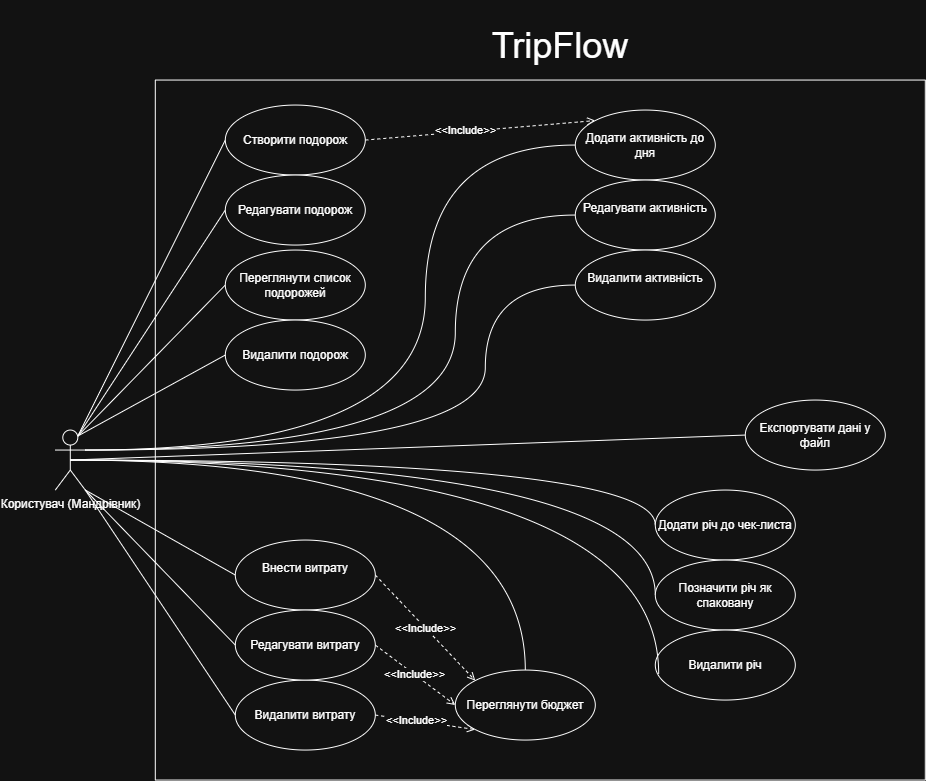

The diagram above was exported from draw.io. Its source (the exported page's mxGraphModel, read from the mxfile embedded in the PNG):
<mxGraphModel dx="2802" dy="871" grid="1" gridSize="10" guides="1" tooltips="1" connect="1" arrows="1" fold="1" page="1" pageScale="1" pageWidth="850" pageHeight="1100" math="0" shadow="0">
  <root>
    <mxCell id="0" />
    <mxCell id="1" parent="0" />
    <mxCell id="0qJuFtae_6mSCCpJ2cb--21" edge="1" parent="1" source="0qJuFtae_6mSCCpJ2cb--1" style="rounded=0;orthogonalLoop=1;jettySize=auto;html=1;exitX=0.75;exitY=0.1;exitDx=0;exitDy=0;exitPerimeter=0;entryX=0;entryY=0.5;entryDx=0;entryDy=0;endArrow=none;endFill=0;" target="0qJuFtae_6mSCCpJ2cb--4">
      <mxGeometry relative="1" as="geometry" />
    </mxCell>
    <mxCell id="0qJuFtae_6mSCCpJ2cb--22" edge="1" parent="1" source="0qJuFtae_6mSCCpJ2cb--1" style="rounded=0;orthogonalLoop=1;jettySize=auto;html=1;exitX=0.75;exitY=0.1;exitDx=0;exitDy=0;exitPerimeter=0;entryX=0;entryY=0.5;entryDx=0;entryDy=0;startArrow=none;startFill=0;endArrow=none;endFill=0;" target="0qJuFtae_6mSCCpJ2cb--7">
      <mxGeometry relative="1" as="geometry" />
    </mxCell>
    <mxCell id="0qJuFtae_6mSCCpJ2cb--23" edge="1" parent="1" source="0qJuFtae_6mSCCpJ2cb--1" style="rounded=0;orthogonalLoop=1;jettySize=auto;html=1;exitX=0.75;exitY=0.1;exitDx=0;exitDy=0;exitPerimeter=0;entryX=0;entryY=0.5;entryDx=0;entryDy=0;endArrow=none;endFill=0;" target="0qJuFtae_6mSCCpJ2cb--6">
      <mxGeometry relative="1" as="geometry">
        <Array as="points" />
      </mxGeometry>
    </mxCell>
    <mxCell id="0qJuFtae_6mSCCpJ2cb--32" edge="1" parent="1" source="0qJuFtae_6mSCCpJ2cb--1" style="rounded=0;orthogonalLoop=1;jettySize=auto;html=1;entryX=0;entryY=0.5;entryDx=0;entryDy=0;exitX=1;exitY=1;exitDx=0;exitDy=0;exitPerimeter=0;endArrow=none;endFill=0;" target="0qJuFtae_6mSCCpJ2cb--13">
      <mxGeometry relative="1" as="geometry">
        <mxPoint x="110" y="630" as="sourcePoint" />
      </mxGeometry>
    </mxCell>
    <mxCell id="0qJuFtae_6mSCCpJ2cb--38" edge="1" parent="1" source="0qJuFtae_6mSCCpJ2cb--1" style="edgeStyle=orthogonalEdgeStyle;rounded=0;orthogonalLoop=1;jettySize=auto;html=1;exitX=1;exitY=0.3333333333333333;exitDx=0;exitDy=0;exitPerimeter=0;entryX=0;entryY=0.5;entryDx=0;entryDy=0;endArrow=none;endFill=0;curved=1;" target="0qJuFtae_6mSCCpJ2cb--9">
      <mxGeometry relative="1" as="geometry">
        <Array as="points">
          <mxPoint x="410" y="510" />
          <mxPoint x="410" y="204.95" />
        </Array>
      </mxGeometry>
    </mxCell>
    <mxCell id="0qJuFtae_6mSCCpJ2cb--41" edge="1" parent="1" source="0qJuFtae_6mSCCpJ2cb--1" style="edgeStyle=orthogonalEdgeStyle;rounded=0;orthogonalLoop=1;jettySize=auto;html=1;exitX=0.5;exitY=0.5;exitDx=0;exitDy=0;exitPerimeter=0;entryX=0;entryY=0.5;entryDx=0;entryDy=0;endArrow=none;endFill=0;curved=1;" target="0qJuFtae_6mSCCpJ2cb--17">
      <mxGeometry relative="1" as="geometry">
        <Array as="points">
          <mxPoint x="640" y="520" />
        </Array>
      </mxGeometry>
    </mxCell>
    <mxCell id="0qJuFtae_6mSCCpJ2cb--42" edge="1" parent="1" source="0qJuFtae_6mSCCpJ2cb--1" style="edgeStyle=orthogonalEdgeStyle;rounded=0;orthogonalLoop=1;jettySize=auto;html=1;exitX=0.5;exitY=0.5;exitDx=0;exitDy=0;exitPerimeter=0;entryX=0;entryY=0.5;entryDx=0;entryDy=0;curved=1;endArrow=none;endFill=0;" target="0qJuFtae_6mSCCpJ2cb--18">
      <mxGeometry relative="1" as="geometry">
        <Array as="points">
          <mxPoint x="640" y="520" />
        </Array>
      </mxGeometry>
    </mxCell>
    <mxCell id="0qJuFtae_6mSCCpJ2cb--44" edge="1" parent="1" source="0qJuFtae_6mSCCpJ2cb--1" style="rounded=0;orthogonalLoop=1;jettySize=auto;html=1;exitX=0.5;exitY=0.5;exitDx=0;exitDy=0;exitPerimeter=0;entryX=0;entryY=0.5;entryDx=0;entryDy=0;endArrow=none;endFill=0;" target="0qJuFtae_6mSCCpJ2cb--20">
      <mxGeometry relative="1" as="geometry" />
    </mxCell>
    <mxCell id="0qJuFtae_6mSCCpJ2cb--45" edge="1" parent="1" source="0qJuFtae_6mSCCpJ2cb--1" style="edgeStyle=orthogonalEdgeStyle;rounded=0;orthogonalLoop=1;jettySize=auto;html=1;exitX=0.5;exitY=0.5;exitDx=0;exitDy=0;exitPerimeter=0;entryX=0.5;entryY=0;entryDx=0;entryDy=0;curved=1;endArrow=none;endFill=0;" target="0qJuFtae_6mSCCpJ2cb--16">
      <mxGeometry relative="1" as="geometry" />
    </mxCell>
    <mxCell id="0qJuFtae_6mSCCpJ2cb--1" parent="1" style="shape=umlActor;verticalLabelPosition=bottom;verticalAlign=top;html=1;outlineConnect=0;" value="Користувач (Мандрівник)" vertex="1">
      <mxGeometry height="60" width="30" x="40" y="490" as="geometry" />
    </mxCell>
    <mxCell id="0qJuFtae_6mSCCpJ2cb--3" parent="1" style="text;html=1;whiteSpace=wrap;strokeColor=none;fillColor=none;align=center;verticalAlign=middle;rounded=0;" value="&lt;font style=&quot;font-size: 36px;&quot;&gt;TripFlow&lt;/font&gt;" vertex="1">
      <mxGeometry height="90" width="150" x="470" y="60" as="geometry" />
    </mxCell>
    <mxCell id="ibOxYg0RH_dbpsPJ8AQN-7" edge="1" parent="1" source="0qJuFtae_6mSCCpJ2cb--4" style="rounded=0;orthogonalLoop=1;jettySize=auto;html=1;exitX=1;exitY=0.5;exitDx=0;exitDy=0;entryX=0;entryY=0;entryDx=0;entryDy=0;dashed=1;endArrow=open;endFill=0;" target="0qJuFtae_6mSCCpJ2cb--9">
      <mxGeometry relative="1" as="geometry" />
    </mxCell>
    <mxCell id="ibOxYg0RH_dbpsPJ8AQN-8" connectable="0" parent="ibOxYg0RH_dbpsPJ8AQN-7" style="edgeLabel;html=1;align=center;verticalAlign=middle;resizable=0;points=[];" value="&amp;lt;&amp;lt;Include&amp;gt;&amp;gt;" vertex="1">
      <mxGeometry relative="1" x="0.1218" y="-19" as="geometry">
        <mxPoint x="-31" y="-18" as="offset" />
      </mxGeometry>
    </mxCell>
    <mxCell id="0qJuFtae_6mSCCpJ2cb--6" parent="1" style="ellipse;whiteSpace=wrap;html=1;" value="Переглянути список подорожей" vertex="1">
      <mxGeometry height="70" width="140" x="210" y="310" as="geometry" />
    </mxCell>
    <mxCell id="0qJuFtae_6mSCCpJ2cb--8" parent="1" style="ellipse;whiteSpace=wrap;html=1;" value="Видалити подорож" vertex="1">
      <mxGeometry height="70" width="140" x="210" y="380" as="geometry" />
    </mxCell>
    <mxCell id="0qJuFtae_6mSCCpJ2cb--9" parent="1" style="ellipse;whiteSpace=wrap;html=1;" value="Додати активність до дня" vertex="1">
      <mxGeometry height="70" width="140" x="560" y="170" as="geometry" />
    </mxCell>
    <mxCell id="0qJuFtae_6mSCCpJ2cb--10" parent="1" style="ellipse;whiteSpace=wrap;html=1;" value="Редагувати активність&lt;div&gt;&lt;br&gt;&lt;/div&gt;" vertex="1">
      <mxGeometry height="70" width="140" x="560" y="240" as="geometry" />
    </mxCell>
    <mxCell id="0qJuFtae_6mSCCpJ2cb--11" parent="1" style="ellipse;whiteSpace=wrap;html=1;" value="Видалити активність&lt;div&gt;&lt;br&gt;&lt;/div&gt;" vertex="1">
      <mxGeometry height="70" width="140" x="560" y="310" as="geometry" />
    </mxCell>
    <mxCell id="ibOxYg0RH_dbpsPJ8AQN-1" edge="1" parent="1" source="0qJuFtae_6mSCCpJ2cb--13" style="rounded=0;orthogonalLoop=1;jettySize=auto;html=1;exitX=1;exitY=0.5;exitDx=0;exitDy=0;entryX=0;entryY=0;entryDx=0;entryDy=0;dashed=1;endArrow=open;endFill=0;" target="0qJuFtae_6mSCCpJ2cb--16">
      <mxGeometry relative="1" as="geometry" />
    </mxCell>
    <mxCell id="ibOxYg0RH_dbpsPJ8AQN-6" connectable="0" parent="ibOxYg0RH_dbpsPJ8AQN-1" style="edgeLabel;html=1;align=center;verticalAlign=middle;resizable=0;points=[];" value="&amp;lt;&amp;lt;Include&amp;gt;&amp;gt;" vertex="1">
      <mxGeometry relative="1" x="-0.0036" as="geometry">
        <mxPoint as="offset" />
      </mxGeometry>
    </mxCell>
    <mxCell id="0qJuFtae_6mSCCpJ2cb--13" parent="1" style="ellipse;whiteSpace=wrap;html=1;" value="Внести витрату&lt;div&gt;&lt;br&gt;&lt;/div&gt;" vertex="1">
      <mxGeometry height="70" width="140" x="220" y="600" as="geometry" />
    </mxCell>
    <mxCell id="ibOxYg0RH_dbpsPJ8AQN-3" edge="1" parent="1" source="0qJuFtae_6mSCCpJ2cb--14" style="rounded=0;orthogonalLoop=1;jettySize=auto;html=1;exitX=1;exitY=0.5;exitDx=0;exitDy=0;entryX=0;entryY=1;entryDx=0;entryDy=0;endArrow=open;endFill=0;dashed=1;" target="0qJuFtae_6mSCCpJ2cb--16">
      <mxGeometry relative="1" as="geometry" />
    </mxCell>
    <mxCell id="ibOxYg0RH_dbpsPJ8AQN-4" connectable="0" parent="ibOxYg0RH_dbpsPJ8AQN-3" style="edgeLabel;html=1;align=center;verticalAlign=middle;resizable=0;points=[];" value="&amp;lt;&amp;lt;Include&amp;gt;&amp;gt;" vertex="1">
      <mxGeometry relative="1" x="-0.4997" y="1" as="geometry">
        <mxPoint x="16" y="2" as="offset" />
      </mxGeometry>
    </mxCell>
    <mxCell id="0qJuFtae_6mSCCpJ2cb--14" parent="1" style="ellipse;whiteSpace=wrap;html=1;" value="Видалити витрату" vertex="1">
      <mxGeometry height="70" width="140" x="220" y="740" as="geometry" />
    </mxCell>
    <mxCell id="ibOxYg0RH_dbpsPJ8AQN-2" edge="1" parent="1" source="0qJuFtae_6mSCCpJ2cb--15" style="rounded=0;orthogonalLoop=1;jettySize=auto;html=1;exitX=1;exitY=0.5;exitDx=0;exitDy=0;entryX=0;entryY=0.5;entryDx=0;entryDy=0;endArrow=open;endFill=0;dashed=1;" target="0qJuFtae_6mSCCpJ2cb--16">
      <mxGeometry relative="1" as="geometry" />
    </mxCell>
    <mxCell id="ibOxYg0RH_dbpsPJ8AQN-5" connectable="0" parent="ibOxYg0RH_dbpsPJ8AQN-2" style="edgeLabel;html=1;align=center;verticalAlign=middle;resizable=0;points=[];" value="&amp;lt;&amp;lt;Include&amp;gt;&amp;gt;" vertex="1">
      <mxGeometry relative="1" x="-0.0606" as="geometry">
        <mxPoint as="offset" />
      </mxGeometry>
    </mxCell>
    <mxCell id="0qJuFtae_6mSCCpJ2cb--15" parent="1" style="ellipse;whiteSpace=wrap;html=1;" value="Редагувати витрату" vertex="1">
      <mxGeometry height="70" width="140" x="220" y="670" as="geometry" />
    </mxCell>
    <mxCell id="0qJuFtae_6mSCCpJ2cb--16" parent="1" style="ellipse;whiteSpace=wrap;html=1;" value="Переглянути бюджет" vertex="1">
      <mxGeometry height="70" width="140" x="440" y="730" as="geometry" />
    </mxCell>
    <mxCell id="0qJuFtae_6mSCCpJ2cb--17" parent="1" style="ellipse;whiteSpace=wrap;html=1;" value="Додати річ до чек-листа" vertex="1">
      <mxGeometry height="70" width="140" x="640" y="550" as="geometry" />
    </mxCell>
    <mxCell id="0qJuFtae_6mSCCpJ2cb--18" parent="1" style="ellipse;whiteSpace=wrap;html=1;" value="Позначити річ як спаковану" vertex="1">
      <mxGeometry height="70" width="140" x="640" y="620" as="geometry" />
    </mxCell>
    <mxCell id="0qJuFtae_6mSCCpJ2cb--19" parent="1" style="ellipse;whiteSpace=wrap;html=1;" value="Видалити річ" vertex="1">
      <mxGeometry height="70" width="140" x="640" y="690" as="geometry" />
    </mxCell>
    <mxCell id="0qJuFtae_6mSCCpJ2cb--20" parent="1" style="ellipse;whiteSpace=wrap;html=1;" value="Експортувати дані у файл" vertex="1">
      <mxGeometry height="70" width="140" x="730" y="460" as="geometry" />
    </mxCell>
    <mxCell id="0qJuFtae_6mSCCpJ2cb--27" edge="1" parent="1" source="0qJuFtae_6mSCCpJ2cb--8" style="rounded=0;orthogonalLoop=1;jettySize=auto;html=1;exitX=0;exitY=0.5;exitDx=0;exitDy=0;entryX=0.75;entryY=0.1;entryDx=0;entryDy=0;entryPerimeter=0;endArrow=none;endFill=0;" target="0qJuFtae_6mSCCpJ2cb--1">
      <mxGeometry relative="1" as="geometry" />
    </mxCell>
    <mxCell id="0qJuFtae_6mSCCpJ2cb--33" edge="1" parent="1" source="0qJuFtae_6mSCCpJ2cb--15" style="rounded=0;orthogonalLoop=1;jettySize=auto;html=1;exitX=0;exitY=0.5;exitDx=0;exitDy=0;entryX=1;entryY=1;entryDx=0;entryDy=0;entryPerimeter=0;endArrow=none;endFill=0;" target="0qJuFtae_6mSCCpJ2cb--1">
      <mxGeometry relative="1" as="geometry" />
    </mxCell>
    <mxCell id="0qJuFtae_6mSCCpJ2cb--34" edge="1" parent="1" source="0qJuFtae_6mSCCpJ2cb--14" style="rounded=0;orthogonalLoop=1;jettySize=auto;html=1;exitX=0;exitY=0.5;exitDx=0;exitDy=0;entryX=1;entryY=1;entryDx=0;entryDy=0;entryPerimeter=0;endArrow=none;endFill=0;" target="0qJuFtae_6mSCCpJ2cb--1">
      <mxGeometry relative="1" as="geometry" />
    </mxCell>
    <mxCell id="0qJuFtae_6mSCCpJ2cb--39" edge="1" parent="1" source="0qJuFtae_6mSCCpJ2cb--10" style="edgeStyle=orthogonalEdgeStyle;rounded=0;orthogonalLoop=1;jettySize=auto;html=1;exitX=0;exitY=0.5;exitDx=0;exitDy=0;entryX=1;entryY=0.3333333333333333;entryDx=0;entryDy=0;entryPerimeter=0;endArrow=none;endFill=0;curved=1;" target="0qJuFtae_6mSCCpJ2cb--1">
      <mxGeometry relative="1" as="geometry">
        <Array as="points">
          <mxPoint x="440" y="275.05" />
          <mxPoint x="440" y="510" />
        </Array>
      </mxGeometry>
    </mxCell>
    <mxCell id="0qJuFtae_6mSCCpJ2cb--40" edge="1" parent="1" source="0qJuFtae_6mSCCpJ2cb--11" style="edgeStyle=orthogonalEdgeStyle;rounded=0;orthogonalLoop=1;jettySize=auto;html=1;exitX=0;exitY=0.5;exitDx=0;exitDy=0;entryX=1;entryY=0.3333333333333333;entryDx=0;entryDy=0;entryPerimeter=0;curved=1;endArrow=none;endFill=0;" target="0qJuFtae_6mSCCpJ2cb--1">
      <mxGeometry relative="1" as="geometry">
        <Array as="points">
          <mxPoint x="470" y="345.05" />
          <mxPoint x="470" y="510" />
        </Array>
      </mxGeometry>
    </mxCell>
    <mxCell id="0qJuFtae_6mSCCpJ2cb--43" edge="1" parent="1" source="0qJuFtae_6mSCCpJ2cb--1" style="edgeStyle=orthogonalEdgeStyle;rounded=0;orthogonalLoop=1;jettySize=auto;html=1;exitX=0.5;exitY=0.5;exitDx=0;exitDy=0;exitPerimeter=0;entryX=0.024;entryY=0.621;entryDx=0;entryDy=0;entryPerimeter=0;curved=1;endArrow=none;endFill=0;" target="0qJuFtae_6mSCCpJ2cb--19">
      <mxGeometry relative="1" as="geometry" />
    </mxCell>
    <mxCell id="ibOxYg0RH_dbpsPJ8AQN-10" parent="1" style="swimlane;startSize=0;" value="" vertex="1">
      <mxGeometry height="700" width="770" x="140" y="140" as="geometry" />
    </mxCell>
    <mxCell id="0qJuFtae_6mSCCpJ2cb--4" parent="ibOxYg0RH_dbpsPJ8AQN-10" style="ellipse;whiteSpace=wrap;html=1;" value="Створити подорож" vertex="1">
      <mxGeometry height="70" width="140" x="70" y="25" as="geometry" />
    </mxCell>
    <mxCell id="0qJuFtae_6mSCCpJ2cb--7" parent="ibOxYg0RH_dbpsPJ8AQN-10" style="ellipse;whiteSpace=wrap;html=1;" value="Редагувати подорож" vertex="1">
      <mxGeometry height="70" width="140" x="70" y="95" as="geometry" />
    </mxCell>
  </root>
</mxGraphModel>